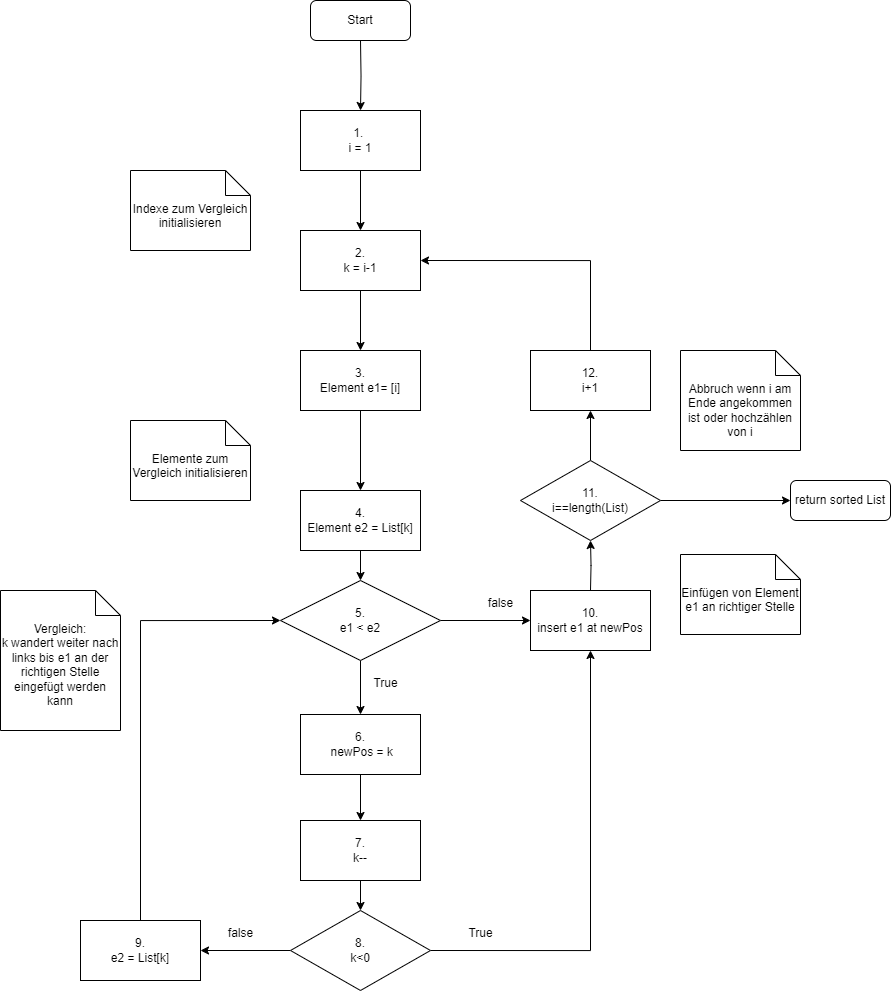

The diagram above was exported from draw.io. Its source (the exported page's mxGraphModel, read from the mxfile embedded in the PNG):
<mxGraphModel dx="1400" dy="1655" grid="1" gridSize="10" guides="1" tooltips="1" connect="1" arrows="1" fold="1" page="1" pageScale="1" pageWidth="1169" pageHeight="827" math="0" shadow="0">
  <root>
    <mxCell id="0" />
    <mxCell id="1" parent="0" />
    <mxCell id="QzCWV6eI5VIIfUoVyGsz-10" value="" style="edgeStyle=orthogonalEdgeStyle;rounded=0;orthogonalLoop=1;jettySize=auto;html=1;" parent="1" source="QzCWV6eI5VIIfUoVyGsz-1" target="QzCWV6eI5VIIfUoVyGsz-9" edge="1">
      <mxGeometry relative="1" as="geometry" />
    </mxCell>
    <mxCell id="QzCWV6eI5VIIfUoVyGsz-1" value="&lt;div&gt;3.&lt;/div&gt;Element e1= [i]" style="rounded=0;whiteSpace=wrap;html=1;" parent="1" vertex="1">
      <mxGeometry x="440" y="130" width="120" height="60" as="geometry" />
    </mxCell>
    <mxCell id="QzCWV6eI5VIIfUoVyGsz-5" style="edgeStyle=orthogonalEdgeStyle;rounded=0;orthogonalLoop=1;jettySize=auto;html=1;exitX=0.5;exitY=1;exitDx=0;exitDy=0;" parent="1" source="QzCWV6eI5VIIfUoVyGsz-4" target="QzCWV6eI5VIIfUoVyGsz-6" edge="1">
      <mxGeometry relative="1" as="geometry">
        <mxPoint x="500" y="520" as="targetPoint" />
      </mxGeometry>
    </mxCell>
    <mxCell id="QzCWV6eI5VIIfUoVyGsz-14" style="edgeStyle=orthogonalEdgeStyle;rounded=0;orthogonalLoop=1;jettySize=auto;html=1;exitX=1;exitY=0.5;exitDx=0;exitDy=0;entryX=0;entryY=0.5;entryDx=0;entryDy=0;" parent="1" source="QzCWV6eI5VIIfUoVyGsz-4" target="QzCWV6eI5VIIfUoVyGsz-27" edge="1">
      <mxGeometry relative="1" as="geometry">
        <mxPoint x="670" y="400" as="targetPoint" />
      </mxGeometry>
    </mxCell>
    <mxCell id="QzCWV6eI5VIIfUoVyGsz-4" value="&lt;div&gt;5.&lt;/div&gt;e1 &amp;lt; e2" style="rhombus;whiteSpace=wrap;html=1;" parent="1" vertex="1">
      <mxGeometry x="420" y="360" width="160" height="80" as="geometry" />
    </mxCell>
    <mxCell id="QzCWV6eI5VIIfUoVyGsz-22" value="" style="edgeStyle=orthogonalEdgeStyle;rounded=0;orthogonalLoop=1;jettySize=auto;html=1;" parent="1" source="QzCWV6eI5VIIfUoVyGsz-6" target="QzCWV6eI5VIIfUoVyGsz-21" edge="1">
      <mxGeometry relative="1" as="geometry" />
    </mxCell>
    <mxCell id="QzCWV6eI5VIIfUoVyGsz-6" value="&lt;div&gt;6.&lt;/div&gt;&amp;nbsp;newPos = k" style="rounded=0;whiteSpace=wrap;html=1;" parent="1" vertex="1">
      <mxGeometry x="440" y="494" width="120" height="60" as="geometry" />
    </mxCell>
    <mxCell id="QzCWV6eI5VIIfUoVyGsz-11" style="edgeStyle=orthogonalEdgeStyle;rounded=0;orthogonalLoop=1;jettySize=auto;html=1;exitX=0.5;exitY=1;exitDx=0;exitDy=0;entryX=0.5;entryY=0;entryDx=0;entryDy=0;" parent="1" source="QzCWV6eI5VIIfUoVyGsz-9" target="QzCWV6eI5VIIfUoVyGsz-4" edge="1">
      <mxGeometry relative="1" as="geometry" />
    </mxCell>
    <mxCell id="QzCWV6eI5VIIfUoVyGsz-9" value="&lt;div&gt;4.&lt;/div&gt;Element e2 = List[k]" style="rounded=0;whiteSpace=wrap;html=1;" parent="1" vertex="1">
      <mxGeometry x="440" y="270" width="120" height="60" as="geometry" />
    </mxCell>
    <mxCell id="QzCWV6eI5VIIfUoVyGsz-13" value="True" style="text;html=1;align=center;verticalAlign=middle;resizable=0;points=[];autosize=1;strokeColor=none;fillColor=none;" parent="1" vertex="1">
      <mxGeometry x="500" y="448" width="50" height="30" as="geometry" />
    </mxCell>
    <mxCell id="QzCWV6eI5VIIfUoVyGsz-15" value="false" style="text;html=1;align=center;verticalAlign=middle;resizable=0;points=[];autosize=1;strokeColor=none;fillColor=none;" parent="1" vertex="1">
      <mxGeometry x="615" y="368" width="50" height="30" as="geometry" />
    </mxCell>
    <mxCell id="QzCWV6eI5VIIfUoVyGsz-18" value="" style="edgeStyle=orthogonalEdgeStyle;rounded=0;orthogonalLoop=1;jettySize=auto;html=1;" parent="1" target="QzCWV6eI5VIIfUoVyGsz-17" edge="1">
      <mxGeometry relative="1" as="geometry">
        <mxPoint x="730" y="370" as="sourcePoint" />
      </mxGeometry>
    </mxCell>
    <mxCell id="QzCWV6eI5VIIfUoVyGsz-19" style="edgeStyle=orthogonalEdgeStyle;rounded=0;orthogonalLoop=1;jettySize=auto;html=1;exitX=0.5;exitY=0;exitDx=0;exitDy=0;entryX=0.5;entryY=1;entryDx=0;entryDy=0;" parent="1" source="QzCWV6eI5VIIfUoVyGsz-17" target="QzCWV6eI5VIIfUoVyGsz-25" edge="1">
      <mxGeometry relative="1" as="geometry" />
    </mxCell>
    <mxCell id="QzCWV6eI5VIIfUoVyGsz-39" style="edgeStyle=orthogonalEdgeStyle;rounded=0;orthogonalLoop=1;jettySize=auto;html=1;exitX=1;exitY=0.5;exitDx=0;exitDy=0;entryX=0;entryY=0.5;entryDx=0;entryDy=0;" parent="1" source="QzCWV6eI5VIIfUoVyGsz-17" target="huAqs5xYVaWctGg4etau-2" edge="1">
      <mxGeometry relative="1" as="geometry">
        <mxPoint x="925" y="280" as="targetPoint" />
      </mxGeometry>
    </mxCell>
    <mxCell id="QzCWV6eI5VIIfUoVyGsz-17" value="&lt;div&gt;11.&lt;/div&gt;i==length(List)" style="rhombus;whiteSpace=wrap;html=1;rounded=0;" parent="1" vertex="1">
      <mxGeometry x="660" y="240" width="140" height="80" as="geometry" />
    </mxCell>
    <mxCell id="QzCWV6eI5VIIfUoVyGsz-24" value="" style="edgeStyle=orthogonalEdgeStyle;rounded=0;orthogonalLoop=1;jettySize=auto;html=1;" parent="1" source="QzCWV6eI5VIIfUoVyGsz-21" target="QzCWV6eI5VIIfUoVyGsz-23" edge="1">
      <mxGeometry relative="1" as="geometry" />
    </mxCell>
    <mxCell id="QzCWV6eI5VIIfUoVyGsz-21" value="&lt;div&gt;7.&lt;/div&gt;k--" style="rounded=0;whiteSpace=wrap;html=1;" parent="1" vertex="1">
      <mxGeometry x="440" y="600" width="120" height="60" as="geometry" />
    </mxCell>
    <mxCell id="QzCWV6eI5VIIfUoVyGsz-26" style="edgeStyle=orthogonalEdgeStyle;rounded=0;orthogonalLoop=1;jettySize=auto;html=1;exitX=1;exitY=0.5;exitDx=0;exitDy=0;" parent="1" source="QzCWV6eI5VIIfUoVyGsz-23" target="QzCWV6eI5VIIfUoVyGsz-27" edge="1">
      <mxGeometry relative="1" as="geometry">
        <mxPoint x="730" y="440" as="targetPoint" />
      </mxGeometry>
    </mxCell>
    <mxCell id="QzCWV6eI5VIIfUoVyGsz-31" value="" style="edgeStyle=orthogonalEdgeStyle;rounded=0;orthogonalLoop=1;jettySize=auto;html=1;" parent="1" source="QzCWV6eI5VIIfUoVyGsz-23" target="QzCWV6eI5VIIfUoVyGsz-30" edge="1">
      <mxGeometry relative="1" as="geometry" />
    </mxCell>
    <mxCell id="QzCWV6eI5VIIfUoVyGsz-23" value="&lt;div&gt;8.&lt;/div&gt;k&amp;lt;0" style="rhombus;whiteSpace=wrap;html=1;rounded=0;" parent="1" vertex="1">
      <mxGeometry x="430" y="690" width="140" height="80" as="geometry" />
    </mxCell>
    <mxCell id="QzCWV6eI5VIIfUoVyGsz-38" style="edgeStyle=orthogonalEdgeStyle;rounded=0;orthogonalLoop=1;jettySize=auto;html=1;exitX=0.5;exitY=0;exitDx=0;exitDy=0;entryX=1;entryY=0.5;entryDx=0;entryDy=0;" parent="1" source="QzCWV6eI5VIIfUoVyGsz-25" target="QzCWV6eI5VIIfUoVyGsz-34" edge="1">
      <mxGeometry relative="1" as="geometry" />
    </mxCell>
    <mxCell id="QzCWV6eI5VIIfUoVyGsz-25" value="&lt;div&gt;12.&lt;/div&gt;i+1" style="rounded=0;whiteSpace=wrap;html=1;" parent="1" vertex="1">
      <mxGeometry x="670" y="130" width="120" height="60" as="geometry" />
    </mxCell>
    <mxCell id="QzCWV6eI5VIIfUoVyGsz-27" value="&lt;div&gt;10.&lt;/div&gt;insert e1 at newPos" style="rounded=0;whiteSpace=wrap;html=1;" parent="1" vertex="1">
      <mxGeometry x="670" y="370" width="120" height="60" as="geometry" />
    </mxCell>
    <mxCell id="QzCWV6eI5VIIfUoVyGsz-28" value="True" style="text;html=1;align=center;verticalAlign=middle;resizable=0;points=[];autosize=1;strokeColor=none;fillColor=none;" parent="1" vertex="1">
      <mxGeometry x="595" y="698" width="50" height="30" as="geometry" />
    </mxCell>
    <mxCell id="QzCWV6eI5VIIfUoVyGsz-32" style="edgeStyle=orthogonalEdgeStyle;rounded=0;orthogonalLoop=1;jettySize=auto;html=1;exitX=0.5;exitY=0;exitDx=0;exitDy=0;entryX=0;entryY=0.5;entryDx=0;entryDy=0;" parent="1" source="QzCWV6eI5VIIfUoVyGsz-30" target="QzCWV6eI5VIIfUoVyGsz-4" edge="1">
      <mxGeometry relative="1" as="geometry" />
    </mxCell>
    <mxCell id="QzCWV6eI5VIIfUoVyGsz-30" value="&lt;div&gt;9.&lt;/div&gt;e2 = List[k]" style="whiteSpace=wrap;html=1;rounded=0;" parent="1" vertex="1">
      <mxGeometry x="220" y="700" width="120" height="60" as="geometry" />
    </mxCell>
    <mxCell id="QzCWV6eI5VIIfUoVyGsz-33" value="false" style="text;html=1;align=center;verticalAlign=middle;resizable=0;points=[];autosize=1;strokeColor=none;fillColor=none;" parent="1" vertex="1">
      <mxGeometry x="355" y="698" width="50" height="30" as="geometry" />
    </mxCell>
    <mxCell id="QzCWV6eI5VIIfUoVyGsz-37" style="edgeStyle=orthogonalEdgeStyle;rounded=0;orthogonalLoop=1;jettySize=auto;html=1;exitX=0.5;exitY=1;exitDx=0;exitDy=0;entryX=0.5;entryY=0;entryDx=0;entryDy=0;" parent="1" source="QzCWV6eI5VIIfUoVyGsz-34" target="QzCWV6eI5VIIfUoVyGsz-1" edge="1">
      <mxGeometry relative="1" as="geometry" />
    </mxCell>
    <mxCell id="QzCWV6eI5VIIfUoVyGsz-34" value="&lt;div&gt;2.&lt;/div&gt;k = i-1" style="rounded=0;whiteSpace=wrap;html=1;" parent="1" vertex="1">
      <mxGeometry x="440" y="10" width="120" height="60" as="geometry" />
    </mxCell>
    <mxCell id="QzCWV6eI5VIIfUoVyGsz-36" style="edgeStyle=orthogonalEdgeStyle;rounded=0;orthogonalLoop=1;jettySize=auto;html=1;exitX=0.5;exitY=1;exitDx=0;exitDy=0;entryX=0.5;entryY=0;entryDx=0;entryDy=0;" parent="1" source="QzCWV6eI5VIIfUoVyGsz-35" target="QzCWV6eI5VIIfUoVyGsz-34" edge="1">
      <mxGeometry relative="1" as="geometry" />
    </mxCell>
    <mxCell id="QzCWV6eI5VIIfUoVyGsz-35" value="1.&amp;nbsp;&lt;div&gt;i = 1&lt;/div&gt;" style="rounded=0;whiteSpace=wrap;html=1;" parent="1" vertex="1">
      <mxGeometry x="440" y="-110" width="120" height="60" as="geometry" />
    </mxCell>
    <mxCell id="QzCWV6eI5VIIfUoVyGsz-42" style="edgeStyle=orthogonalEdgeStyle;rounded=0;orthogonalLoop=1;jettySize=auto;html=1;exitX=0.5;exitY=1;exitDx=0;exitDy=0;entryX=0.5;entryY=0;entryDx=0;entryDy=0;" parent="1" target="QzCWV6eI5VIIfUoVyGsz-35" edge="1">
      <mxGeometry relative="1" as="geometry">
        <mxPoint x="500" y="-180" as="sourcePoint" />
      </mxGeometry>
    </mxCell>
    <mxCell id="QzCWV6eI5VIIfUoVyGsz-46" value="Indexe zum Vergleich initialisieren" style="shape=note2;boundedLbl=1;whiteSpace=wrap;html=1;size=25;verticalAlign=top;align=center;" parent="1" vertex="1">
      <mxGeometry x="270" y="-50" width="120" height="80" as="geometry" />
    </mxCell>
    <mxCell id="QzCWV6eI5VIIfUoVyGsz-47" value="Elemente zum Vergleich initialisieren" style="shape=note2;boundedLbl=1;whiteSpace=wrap;html=1;size=25;verticalAlign=top;align=center;" parent="1" vertex="1">
      <mxGeometry x="270" y="200" width="120" height="80" as="geometry" />
    </mxCell>
    <mxCell id="QzCWV6eI5VIIfUoVyGsz-48" value="Vergleich:&lt;div&gt;k wandert weiter nach links bis e1 an der richtigen Stelle eingefügt werden kann&lt;/div&gt;" style="shape=note2;boundedLbl=1;whiteSpace=wrap;html=1;size=25;verticalAlign=top;align=center;" parent="1" vertex="1">
      <mxGeometry x="140" y="370" width="120" height="140" as="geometry" />
    </mxCell>
    <mxCell id="QzCWV6eI5VIIfUoVyGsz-49" value="Einfügen von Element e1 an richtiger Stelle" style="shape=note2;boundedLbl=1;whiteSpace=wrap;html=1;size=25;verticalAlign=top;align=center;" parent="1" vertex="1">
      <mxGeometry x="820" y="334" width="120" height="80" as="geometry" />
    </mxCell>
    <mxCell id="QzCWV6eI5VIIfUoVyGsz-50" value="Abbruch wenn i am Ende angekommen ist oder hochzählen von i" style="shape=note2;boundedLbl=1;whiteSpace=wrap;html=1;size=25;verticalAlign=top;align=center;" parent="1" vertex="1">
      <mxGeometry x="820" y="130" width="120" height="100" as="geometry" />
    </mxCell>
    <mxCell id="huAqs5xYVaWctGg4etau-1" value="Start" style="rounded=1;whiteSpace=wrap;html=1;" vertex="1" parent="1">
      <mxGeometry x="450" y="-220" width="100" height="40" as="geometry" />
    </mxCell>
    <mxCell id="huAqs5xYVaWctGg4etau-2" value="return sorted List" style="rounded=1;whiteSpace=wrap;html=1;" vertex="1" parent="1">
      <mxGeometry x="930" y="260" width="100" height="40" as="geometry" />
    </mxCell>
  </root>
</mxGraphModel>